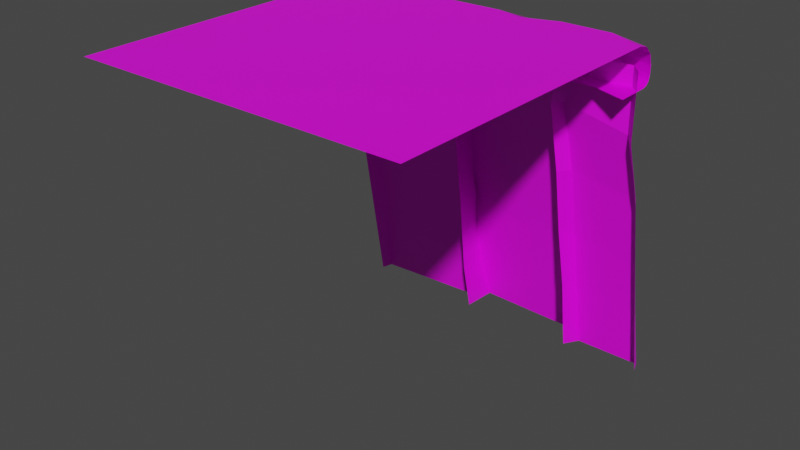 # Source: new-side-grass-tile.blend  (saved by Blender 2.80.75; exported with 4.5.12 LTS)
import bpy
from mathutils import Matrix  # noqa: F401  (used for matrix-valued properties, if any)

bpy.ops.wm.read_factory_settings(use_empty=True)
scene = bpy.context.scene
scene.name = 'Scene'

# ---- collections
col_collection = bpy.data.collections.new('Collection'); scene.collection.children.link(col_collection)

# ---- images (referenced by path relative to the original .blend; pixels are not part of the script)
import os
ASSET_DIR = os.environ.get("B2B_ASSET_DIR", "")  # directory of the original .blend (textures are referenced by path, not embedded)
HERE = os.path.dirname(os.path.abspath(__file__))  # packed textures are extracted next to this script under _unpacked/

def load_image(name, relpath, width, height, colorspace="sRGB"):
    """Load a texture the original file referenced (path relative to the .blend, or extracted next to this script)."""
    p = next((c for c in (os.path.join(HERE, relpath), os.path.join(ASSET_DIR, relpath)) if relpath and os.path.exists(c)), "")
    if p:
        img = bpy.data.images.load(p, check_existing=True)
        img.name = name
    else:  # same state as the original file: an image datablock whose file is absent (Cycles renders it pink)
        img = bpy.data.images.new(name, width, height)
        img.source = "FILE"
        img.filepath = "//" + (relpath or name)
    img.colorspace_settings.name = colorspace
    return img
img_cgshare_book_grass_003_jpg = load_image('cgshare-book-grass-003.jpg', 'cgshare-book-grass-003.jpg', 1024, 1024, 'sRGB')
img_treetexture_png = load_image('TreeTexture.png', 'TreeTexture.png', 1024, 1024, 'sRGB')

# ---- materials (node trees are filled in below, after node groups)
mat_material_floor_grass_002 = bpy.data.materials.new('Material_Floor_Grass.002')
mat_material_floor_grass_002.use_transparent_shadow = False
mat_material_003 = bpy.data.materials.new('Material.003')
mat_material_003.use_transparent_shadow = False
mat_material_003.roughness = 0.5

# ---- material node trees
mat_material_floor_grass_002.use_nodes = True; mat_material_floor_grass_002.node_tree.nodes.clear()
_N = mat_material_floor_grass_002.node_tree.nodes; _L = mat_material_floor_grass_002.node_tree.links
n0 = _N.new('ShaderNodeOutputMaterial'); n0.name = 'Material Output'; n0.location = (300, 300)
n1 = _N.new('ShaderNodeBsdfPrincipled'); n1.name = 'Principled BSDF'; n1.location = (10, 300)
n1.distribution = 'GGX'
n1.subsurface_method = 'BURLEY'
n1.inputs[2].default_value = 0.4
n1.inputs[3].default_value = 1.45
n1.inputs[27].default_value = (0.0, 0.0, 0.0, 1.0)
n1.inputs[28].default_value = 1.0
n2 = _N.new('ShaderNodeNormalMap'); n2.name = 'Normal Map'; n2.location = (-300, -300)
n2.label = 'Normal/Map'
n2.inputs[0].default_value = 0.14
n3 = _N.new('ShaderNodeTexImage'); n3.name = 'Image Texture'; n3.location = (-300, 600)
n3.image = img_cgshare_book_grass_003_jpg
_L.new(n1.outputs[0], n0.inputs[0])
_L.new(n2.outputs[0], n1.inputs[5])
_L.new(n3.outputs[0], n1.inputs[0])
n0.is_active_output = True
mat_material_003.use_nodes = True; mat_material_003.node_tree.nodes.clear()
_N = mat_material_003.node_tree.nodes; _L = mat_material_003.node_tree.links
n0 = _N.new('ShaderNodeOutputMaterial'); n0.name = 'Material Output'; n0.location = (300, 300)
n1 = _N.new('ShaderNodeBsdfPrincipled'); n1.name = 'Principled BSDF'; n1.location = (10, 300)
n1.distribution = 'GGX'
n1.subsurface_method = 'BURLEY'
n1.inputs[3].default_value = 1.45
n1.inputs[27].default_value = (0.0, 0.0, 0.0, 1.0)
n1.inputs[28].default_value = 1.0
n2 = _N.new('ShaderNodeNormalMap'); n2.name = 'Normal Map'; n2.location = (-300, -300)
n2.label = 'Normal/Map'
n2.inputs[0].default_value = 0.14
n3 = _N.new('ShaderNodeTexImage'); n3.name = 'Image Texture'; n3.location = (-300, 600)
n3.image = img_treetexture_png
_L.new(n1.outputs[0], n0.inputs[0])
_L.new(n2.outputs[0], n1.inputs[5])
_L.new(n3.outputs[0], n1.inputs[0])
n0.is_active_output = True

# ---- world
world_world = bpy.data.worlds.new('World'); scene.world = world_world
world_world.use_nodes = True; world_world.node_tree.nodes.clear()
_N = world_world.node_tree.nodes; _L = world_world.node_tree.links
n0 = _N.new('ShaderNodeOutputWorld'); n0.name = 'World Output'; n0.location = (300, 300)
n1 = _N.new('ShaderNodeBackground'); n1.name = 'Background'; n1.location = (10, 300)
n1.inputs[0].default_value = (0.05088, 0.05088, 0.05088, 1.0)
_L.new(n1.outputs[0], n0.inputs[0])
n0.is_active_output = True
world_world.color = (0.05088, 0.05088, 0.05088)
world_world.use_sun_shadow = False
world_world.sun_shadow_jitter_overblur = 0.0

# ---- meshes
me_cube_003 = bpy.data.meshes.new('Cube.003')
me_cube_003.from_pydata([(2.0, -2.0, -3.258e-07), (-2.0, -2.0, -3.258e-07), (2.0, 1.463, -0.4846), (-2.0, 1.463, -0.4846), (2.0, 2.0, -0.2665), (2.0, 1.734, 2.824e-07), (2.0, 1.964, -0.1332), (2.0, 1.867, -0.0357), (-2.0, 1.734, 2.824e-07), (-2.0, 2.0, -0.2665), (-2.0, 1.867, -0.0357), (-2.0, 1.964, -0.1332), (2.0, 1.883, -0.4846), (2.0, 2.0, -0.3679), (2.0, 1.942, -0.469), (2.0, 1.984, -0.4262), (-2.0, 2.0, -0.3679), (-2.0, 1.883, -0.4846), (-2.0, 1.984, -0.4262), (-2.0, 1.942, -0.469), (1.556, -2.0, -3.258e-07), (0.9304, -2.0, -3.258e-07), (0.5083, -2.0, -3.258e-07), (0.1663, -2.0, -3.258e-07), (-0.6565, -2.0, -3.258e-07), (-1.699, -2.0, -3.258e-07), (-1.699, 1.463, -0.4846), (-0.6565, 1.603, -0.4846), (0.1663, 1.625, -0.4846), (0.5083, 1.538, -0.4846), (0.9304, 1.68, -0.5151), (1.556, 1.68, -0.5151), (-1.699, 1.734, 2.824e-07), (-0.6565, 1.874, 3.053e-07), (0.1663, 1.896, 3.089e-07), (0.5083, 1.809, 2.947e-07), (0.9304, 1.951, 3.179e-07), (1.556, 1.951, 3.179e-07), (1.556, 2.084, -0.06622), (0.9304, 2.084, -0.06622), (0.5083, 1.942, -0.0357), (0.1663, 2.029, -0.1087), (-0.6565, 2.007, -0.1087), (-1.699, 1.867, -0.0357), (1.556, 2.182, -0.1637), (0.9304, 2.182, -0.1637), (0.5083, 2.039, -0.1332), (0.1663, 2.127, -0.2063), (-0.6565, 2.105, -0.2063), (-1.699, 1.964, -0.1332), (1.556, 2.217, -0.297), (0.9304, 2.217, -0.297), (0.5083, 2.075, -0.2665), (0.1663, 2.162, -0.3395), (-0.6565, 2.14, -0.3395), (-1.699, 2.0, -0.2665), (-1.699, 2.0, -0.3679), (-0.6565, 2.14, -0.4409), (0.1663, 2.162, -0.4409), (0.5083, 2.075, -0.3679), (0.9304, 2.217, -0.3984), (1.556, 2.217, -0.3984), (1.556, 2.202, -0.4567), (0.9304, 2.202, -0.4567), (0.5083, 2.059, -0.4262), (0.1663, 2.147, -0.4993), (-0.6565, 2.125, -0.4993), (-1.699, 1.984, -0.4262), (1.556, 2.159, -0.4995), (0.9304, 2.159, -0.4995), (0.5083, 2.017, -0.469), (0.1663, 2.104, -0.542), (-0.6565, 2.082, -0.542), (-1.699, 1.942, -0.469), (1.556, 2.101, -0.5151), (0.9304, 2.101, -0.5151), (0.5083, 1.958, -0.4846), (0.1663, 2.046, -0.5576), (-0.6565, 2.024, -0.5576), (-1.699, 1.883, -0.4846)], [], [(25, 32, 8, 1), (37, 5, 7, 38), (38, 7, 6, 44), (44, 6, 4, 50), (74, 12, 2, 31), (61, 13, 15, 62), (62, 15, 14, 68), (68, 14, 12, 74), (50, 4, 13, 61), (9, 55, 56, 16), (55, 54, 57, 56), (54, 53, 58, 57), (53, 52, 59, 58), (52, 51, 60, 59), (51, 50, 61, 60), (19, 73, 79, 17), (73, 72, 78, 79), (72, 71, 77, 78), (71, 70, 76, 77), (70, 69, 75, 76), (69, 68, 74, 75), (18, 67, 73, 19), (67, 66, 72, 73), (66, 65, 71, 72), (65, 64, 70, 71), (64, 63, 69, 70), (63, 62, 68, 69), (16, 56, 67, 18), (56, 57, 66, 67), (57, 58, 65, 66), (58, 59, 64, 65), (59, 60, 63, 64), (60, 61, 62, 63), (17, 79, 26, 3), (79, 78, 27, 26), (78, 77, 28, 27), (77, 76, 29, 28), (76, 75, 30, 29), (75, 74, 31, 30), (11, 49, 55, 9), (49, 48, 54, 55), (48, 47, 53, 54), (47, 46, 52, 53), (46, 45, 51, 52), (45, 44, 50, 51), (10, 43, 49, 11), (43, 42, 48, 49), (42, 41, 47, 48), (41, 40, 46, 47), (40, 39, 45, 46), (39, 38, 44, 45), (8, 32, 43, 10), (32, 33, 42, 43), (33, 34, 41, 42), (34, 35, 40, 41), (35, 36, 39, 40), (36, 37, 38, 39), (0, 5, 37, 20), (20, 37, 36, 21), (21, 36, 35, 22), (22, 35, 34, 23), (23, 34, 33, 24), (24, 33, 32, 25)])
me_cube_003.polygons.foreach_set('use_smooth', [True] * 63)
_k = set([(4, 50), (5, 37), (6, 44), (7, 38), (8, 32), (9, 55), (10, 43), (11, 49), (12, 74), (13, 61), (14, 68), (15, 62), (16, 56), (17, 79), (18, 67), (19, 73), (32, 33), (32, 43), (33, 34), (33, 42), (34, 35), (34, 41), (35, 36), (35, 40), (36, 37), (36, 39), (37, 38), (38, 39), (38, 44), (39, 40), (39, 45), (40, 41), (40, 46), (41, 42), (41, 47), (42, 43), (42, 48), (43, 49), (44, 45), (44, 50), (45, 46), (45, 51), (46, 47), (46, 52), (47, 48), (47, 53), (48, 49), (48, 54), (49, 55), (50, 51), (50, 61), (51, 52), (51, 60), (52, 53), (52, 59), (53, 54), (53, 58), (54, 55), (54, 57), (55, 56), (56, 57), (56, 67), (57, 58), (57, 66), (58, 59), (58, 65), (59, 60), (59, 64), (60, 61), (60, 63), (61, 62), (62, 63), (62, 68), (63, 64), (63, 69), (64, 65), (64, 70), (65, 66), (65, 71), (66, 67), (66, 72), (67, 73), (68, 69), (68, 74), (69, 70), (69, 75), (70, 71), (70, 76), (71, 72), (71, 77), (72, 73), (72, 78), (73, 79), (74, 75), (75, 76), (76, 77), (77, 78), (78, 79)])
me_cube_003.attributes.new('sharp_edge', 'BOOLEAN', 'EDGE').data.foreach_set('value', [ (min(e.vertices), max(e.vertices)) in _k for e in me_cube_003.edges])
_uv = me_cube_003.uv_layers.new(name='UVMap')
_uv.uv.foreach_set('vector', [0.0, 0.9248, 0.9334, 0.9248, 0.9334, 1.0, 0.0, 1.0, 0.9334, 0.1109, 0.9334, 0.0, 0.9667, 0.0, 0.9667, 0.1109, 0.9667, 0.1109, 0.9667, 0.0, 1.0, 0.0, 1.0, 0.1109, 0.8892, 0.9565, 1.0, 0.9565, 1.0, 0.9127, 0.8892, 0.9127, 0.1141, 0.9677, 0.003425, 0.9677, 0.003425, 0.8495, 0.1141, 0.8495, 0.8892, 0.8794, 1.0, 0.8794, 1.0, 0.8602, 0.8892, 0.8602, 0.8892, 0.8602, 1.0, 0.8602, 1.0, 0.841, 0.8892, 0.841, 0.1141, 0.9841, 0.003425, 0.9841, 0.003425, 0.9677, 0.1141, 0.9677, 0.8892, 0.9127, 1.0, 0.9127, 1.0, 0.8794, 0.8892, 0.8794, -0.0001282, 0.9127, 0.07514, 0.9127, 0.07514, 0.8794, -0.0001282, 0.8794, 0.07514, 0.9127, 0.3358, 0.9127, 0.3358, 0.8794, 0.07514, 0.8794, 0.3358, 0.9127, 0.5416, 0.9127, 0.5416, 0.8794, 0.3358, 0.8794, 0.5416, 0.9127, 0.6272, 0.9127, 0.6272, 0.8794, 0.5416, 0.8794, 0.6272, 0.9127, 0.7327, 0.9127, 0.7327, 0.8794, 0.6272, 0.8794, 0.7327, 0.9127, 0.8892, 0.9127, 0.8892, 0.8794, 0.7327, 0.8794, 1.001, 0.9841, 0.9262, 0.9841, 0.9262, 0.9677, 1.001, 0.9677, 0.9262, 0.9841, 0.6661, 0.9841, 0.6661, 0.9677, 0.9262, 0.9677, 0.6661, 0.9841, 0.4608, 0.9841, 0.4608, 0.9677, 0.6661, 0.9677, 0.4608, 0.9841, 0.3755, 0.9841, 0.3755, 0.9677, 0.4608, 0.9677, 0.3755, 0.9841, 0.2703, 0.9841, 0.2703, 0.9677, 0.3755, 0.9677, 0.2703, 0.9841, 0.1141, 0.9841, 0.1141, 0.9677, 0.2703, 0.9677, -0.0001282, 0.8602, 0.07514, 0.8602, 0.07514, 0.841, -0.0001282, 0.841, 0.07514, 0.8602, 0.3358, 0.8602, 0.3358, 0.841, 0.07514, 0.841, 0.3358, 0.8602, 0.5416, 0.8602, 0.5416, 0.841, 0.3358, 0.841, 0.5416, 0.8602, 0.6272, 0.8602, 0.6272, 0.841, 0.5416, 0.841, 0.6272, 0.8602, 0.7327, 0.8602, 0.7327, 0.841, 0.6272, 0.841, 0.7327, 0.8602, 0.8892, 0.8602, 0.8892, 0.841, 0.7327, 0.841, -0.0001282, 0.8794, 0.07514, 0.8794, 0.07514, 0.8602, -0.0001282, 0.8602, 0.07514, 0.8794, 0.3358, 0.8794, 0.3358, 0.8602, 0.07514, 0.8602, 0.3358, 0.8794, 0.5416, 0.8794, 0.5416, 0.8602, 0.3358, 0.8602, 0.5416, 0.8794, 0.6272, 0.8794, 0.6272, 0.8602, 0.5416, 0.8602, 0.6272, 0.8794, 0.7327, 0.8794, 0.7327, 0.8602, 0.6272, 0.8602, 0.7327, 0.8794, 0.8892, 0.8794, 0.8892, 0.8602, 0.7327, 0.8602, 1.001, 0.9677, 0.9262, 0.9677, 0.9262, 0.8495, 1.001, 0.8495, 0.9262, 0.9677, 0.6661, 0.9677, 0.6661, 0.8495, 0.9262, 0.8495, 0.6661, 0.9677, 0.4608, 0.9677, 0.4608, 0.8495, 0.6661, 0.8495, 0.4608, 0.9677, 0.3755, 0.9677, 0.3755, 0.8495, 0.4608, 0.8495, 0.3755, 0.9677, 0.2703, 0.9677, 0.2703, 0.8495, 0.3755, 0.8495, 0.2703, 0.9677, 0.1141, 0.9677, 0.1141, 0.8495, 0.2703, 0.8495, -0.0001282, 0.9565, 0.07514, 0.9565, 0.07514, 0.9127, -0.0001282, 0.9127, 0.07514, 0.9565, 0.3358, 0.9565, 0.3358, 0.9127, 0.07514, 0.9127, 0.3358, 0.9565, 0.5416, 0.9565, 0.5416, 0.9127, 0.3358, 0.9127, 0.5416, 0.9565, 0.6272, 0.9565, 0.6272, 0.9127, 0.5416, 0.9127, 0.6272, 0.9565, 0.7327, 0.9565, 0.7327, 0.9127, 0.6272, 0.9127, 0.7327, 0.9565, 0.8892, 0.9565, 0.8892, 0.9127, 0.7327, 0.9127, 0.9667, 1.0, 0.9667, 0.9248, 1.0, 0.9248, 1.0, 1.0, 0.9667, 0.9248, 0.9667, 0.6641, 1.0, 0.6641, 1.0, 0.9248, 0.9667, 0.6641, 0.9667, 0.4584, 1.0, 0.4584, 1.0, 0.6641, 0.9667, 0.4584, 0.9667, 0.3729, 1.0, 0.3729, 1.0, 0.4584, 0.9667, 0.3729, 0.9667, 0.2674, 1.0, 0.2674, 1.0, 0.3729, 0.9667, 0.2674, 0.9667, 0.1109, 1.0, 0.1109, 1.0, 0.2674, 0.9334, 1.0, 0.9334, 0.9248, 0.9667, 0.9248, 0.9667, 1.0, 0.9334, 0.9248, 0.9334, 0.6641, 0.9667, 0.6641, 0.9667, 0.9248, 0.9334, 0.6641, 0.9334, 0.4584, 0.9667, 0.4584, 0.9667, 0.6641, 0.9334, 0.4584, 0.9334, 0.3729, 0.9667, 0.3729, 0.9667, 0.4584, 0.9334, 0.3729, 0.9334, 0.2674, 0.9667, 0.2674, 0.9667, 0.3729, 0.9334, 0.2674, 0.9334, 0.1109, 0.9667, 0.1109, 0.9667, 0.2674, 0.0, 0.0, 0.9334, 0.0, 0.9334, 0.1109, 0.0, 0.1109, 0.0, 0.1109, 0.9334, 0.1109, 0.9334, 0.2674, 0.0, 0.2674, 0.0, 0.2674, 0.9334, 0.2674, 0.9334, 0.3729, 0.0, 0.3729, 0.0, 0.3729, 0.9334, 0.3729, 0.9334, 0.4584, 0.0, 0.4584, 0.0, 0.4584, 0.9334, 0.4584, 0.9334, 0.6641, 0.0, 0.6641, 0.0, 0.6641, 0.9334, 0.6641, 0.9334, 0.9248, 0.0, 0.9248])
me_cube_003.materials.append(mat_material_floor_grass_002)
me_cube_003.use_remesh_preserve_volume = False
me_cube_003.use_remesh_preserve_attributes = False
me_cube_003.use_mirror_vertex_groups = False
me_cube_003.update()
me_cube_003.normals_split_custom_set([tuple(v) for v in zip(*[iter([1.792e-15, -1.629e-07, 1.0, 1.865e-15, -1.629e-07, 1.0, 0.0, -1.629e-07, 1.0, 0.0, -1.629e-07, 1.0, 0.1415, 0.3537, 0.9246, 0.1415, 0.3537, 0.9246, 0.1415, 0.3537, 0.9246, 0.1415, 0.3537, 0.9246, 0.2855, 0.6777, 0.6777, 0.2855, 0.6777, 0.6777, 0.2855, 0.6777, 0.6777, 0.2855, 0.6777, 0.6777, 0.4146, 0.879, 0.2355, 0.4146, 0.879, 0.2355, 0.4146, 0.879, 0.2355, 0.4146, 0.879, 0.2355, 0.02852, 1.408e-07, -0.9996, 0.06861, 1.394e-07, -0.9976, 0.06861, 1.394e-07, -0.9976, 0.03867, 1.405e-07, -0.9993, 0.4409, 0.867, -0.2323, 0.4409, 0.867, -0.2323, 0.4409, 0.867, -0.2323, 0.4409, 0.867, -0.2323, 0.3675, 0.6576, -0.6576, 0.3675, 0.6576, -0.6576, 0.3675, 0.6576, -0.6576, 0.3675, 0.6576, -0.6576, 0.1898, 0.2541, -0.9484, 0.1898, 0.2541, -0.9484, 0.1898, 0.2541, -0.9484, 0.1898, 0.2541, -0.9484, 0.4401, 0.898, 0.0, 0.4401, 0.898, 0.0, 0.4401, 0.898, 0.0, 0.4401, 0.898, 0.0, 0.0, 1.0, 0.0, 0.0, 1.0, 0.0, 0.0, 1.0, 0.0, 0.0, 1.0, 0.0, -0.1336, 0.991, 0.0, -0.1336, 0.991, 0.0, -0.1336, 0.991, 0.0, -0.1336, 0.991, 0.0, -0.02641, 0.9997, 0.0, -0.02641, 0.9997, 0.0, -0.02641, 0.9997, 0.0, -0.02641, 0.9997, 0.0, 0.2469, 0.969, 0.0, 0.2469, 0.969, 0.0, 0.2469, 0.969, 0.0, 0.2469, 0.969, 0.0, -0.3197, 0.9475, 0.0, -0.3197, 0.9475, 0.0, -0.3197, 0.9475, 0.0, -0.3197, 0.9475, 0.0, 0.0, 1.0, 0.0, 0.0, 1.0, 0.0, 0.0, 1.0, 0.0, 0.0, 1.0, 0.0, 0.0, 0.2588, -0.9659, 0.0, 0.2588, -0.9659, 0.0, 0.2588, -0.9659, 0.0, 0.2588, -0.9659, -0.102, 0.2575, -0.9609, -0.102, 0.2575, -0.9609, -0.102, 0.2575, -0.9609, -0.102, 0.2575, -0.9609, -0.006839, 0.2588, -0.9659, -0.006839, 0.2588, -0.9659, -0.006839, 0.2588, -0.9659, -0.006839, 0.2588, -0.9659, 0.2627, 0.2497, -0.932, 0.2627, 0.2497, -0.932, 0.2627, 0.2497, -0.932, 0.2627, 0.2497, -0.932, -0.1553, 0.2557, -0.9542, -0.1553, 0.2557, -0.9542, -0.1553, 0.2557, -0.9542, -0.1553, 0.2557, -0.9542, 0.0, 0.2588, -0.9659, 0.0, 0.2588, -0.9659, 0.0, 0.2588, -0.9659, 0.0, 0.2588, -0.9659, 0.0, 0.7071, -0.7071, 0.0, 0.7071, -0.7071, 0.0, 0.7071, -0.7071, 0.0, 0.7071, -0.7071, -0.1433, 0.6998, -0.6998, -0.1433, 0.6998, -0.6998, -0.1433, 0.6998, -0.6998, -0.1433, 0.6998, -0.6998, -0.01868, 0.707, -0.707, -0.01868, 0.707, -0.707, -0.01868, 0.707, -0.707, -0.01868, 0.707, -0.707, 0.3144, 0.6713, -0.6713, 0.3144, 0.6713, -0.6713, 0.3144, 0.6713, -0.6713, 0.3144, 0.6713, -0.6713, -0.2783, 0.6792, -0.6792, -0.2783, 0.6792, -0.6792, -0.2783, 0.6792, -0.6792, -0.2783, 0.6792, -0.6792, 0.0, 0.7071, -0.7071, 0.0, 0.7071, -0.7071, 0.0, 0.7071, -0.7071, 0.0, 0.7071, -0.7071, 0.0, 0.9659, -0.2588, 0.0, 0.9659, -0.2588, 0.0, 0.9659, -0.2588, 0.0, 0.9659, -0.2588, -0.1467, 0.9555, -0.256, -0.1467, 0.9555, -0.256, -0.1467, 0.9555, -0.256, -0.1467, 0.9555, -0.256, -0.02552, 0.9656, -0.2587, -0.02552, 0.9656, -0.2587, -0.02552, 0.9656, -0.2587, -0.02552, 0.9656, -0.2587, 0.2885, 0.9248, -0.2478, 0.2885, 0.9248, -0.2478, 0.2885, 0.9248, -0.2478, 0.2885, 0.9248, -0.2478, -0.3258, 0.9132, -0.2447, -0.3258, 0.9132, -0.2447, -0.3258, 0.9132, -0.2447, -0.3258, 0.9132, -0.2447, 0.0, 0.9659, -0.2588, 0.0, 0.9659, -0.2588, 0.0, 0.9659, -0.2588, 0.0, 0.9659, -0.2588, 0.0, 1.417e-07, -1.0, -0.0121, -0.04505, -0.9989, -0.01111, -0.04136, -0.9991, 0.0, 1.417e-07, -1.0, -0.0121, -0.04505, -0.9989, -0.008588, -0.1313, -0.9913, -0.01004, -0.1269, -0.9919, -0.01111, -0.04136, -0.9991, -0.008588, -0.1313, -0.9913, 0.04085, -0.1326, -0.9903, 0.04692, -0.1261, -0.9909, -0.01004, -0.1269, -0.9919, 0.04085, -0.1326, -0.9903, 0.004284, -0.04234, -0.9991, 0.008279, -0.04454, -0.999, 0.04692, -0.1261, -0.9909, 0.004284, -0.04234, -0.9991, -0.03193, 1.625e-07, -0.9995, -0.03947, 1.674e-07, -0.9992, 0.008279, -0.04454, -0.999, -0.03193, 1.625e-07, -0.9995, 0.02852, 1.408e-07, -0.9996, 0.03867, 1.405e-07, -0.9993, -0.03947, 1.674e-07, -0.9992, 1.122e-08, 0.9659, 0.2588, 1.122e-08, 0.9659, 0.2588, 1.122e-08, 0.9659, 0.2588, 1.122e-08, 0.9659, 0.2588, -0.1113, 0.9599, 0.2572, -0.1113, 0.9599, 0.2572, -0.1113, 0.9599, 0.2572, -0.1113, 0.9599, 0.2572, -0.02552, 0.9656, 0.2587, -0.02552, 0.9656, 0.2587, -0.02552, 0.9656, 0.2587, -0.02552, 0.9656, 0.2587, 0.1874, 0.9488, 0.2542, 0.1874, 0.9488, 0.2542, 0.1874, 0.9488, 0.2542, 0.1874, 0.9488, 0.2542, -0.2936, 0.9234, 0.2474, -0.2936, 0.9234, 0.2474, -0.2936, 0.9234, 0.2474, -0.2936, 0.9234, 0.2474, 0.0, 0.9659, 0.2588, 0.0, 0.9659, 0.2588, 0.0, 0.9659, 0.2588, 0.0, 0.9659, 0.2588, 2.244e-08, 0.7071, 0.7071, 2.244e-08, 0.7071, 0.7071, 2.244e-08, 0.7071, 0.7071, 2.244e-08, 0.7071, 0.7071, -0.0457, 0.7064, 0.7064, -0.0457, 0.7064, 0.7064, -0.0457, 0.7064, 0.7064, -0.0457, 0.7064, 0.7064, -0.01868, 0.707, 0.707, -0.01868, 0.707, 0.707, -0.01868, 0.707, 0.707, -0.01868, 0.707, 0.707, 0.02911, 0.7068, 0.7068, 0.02911, 0.7068, 0.7068, 0.02911, 0.7068, 0.7068, 0.02911, 0.7068, 0.7068, -0.1842, 0.695, 0.695, -0.1842, 0.695, 0.695, -0.1842, 0.695, 0.695, -0.1842, 0.695, 0.695, 0.0, 0.7071, 0.7071, 0.0, 0.7071, 0.7071, 0.0, 0.7071, 0.7071, 0.0, 0.7071, 0.7071, 0.0, 0.2588, 0.9659, 0.0, 0.2588, 0.9659, 0.0, 0.2588, 0.9659, 0.0, 0.2588, 0.9659, -0.03341, 0.4763, 0.8787, -0.03341, 0.4763, 0.8787, -0.03341, 0.4763, 0.8787, -0.03341, 0.4763, 0.8787, -0.01671, 0.6322, 0.7746, -0.01671, 0.6322, 0.7746, -0.01671, 0.6322, 0.7746, -0.01671, 0.6322, 0.7746, 0.02752, 0.4764, 0.8788, 0.02752, 0.4764, 0.8788, 0.02752, 0.4764, 0.8788, 0.02752, 0.4764, 0.8788, -0.08643, 0.3559, 0.9305, -0.08643, 0.3559, 0.9305, -0.08643, 0.3559, 0.9305, -0.08643, 0.3559, 0.9305, 0.0, 0.4451, 0.8955, 0.0, 0.4451, 0.8955, 0.0, 0.4451, 0.8955, 0.0, 0.4451, 0.8955, 2.084e-15, -1.629e-07, 1.0, 2.084e-15, -1.629e-07, 1.0, 8.65e-16, -1.629e-07, 1.0, 1.042e-15, -1.629e-07, 1.0, 1.042e-15, -1.629e-07, 1.0, 8.65e-16, -1.629e-07, 1.0, -9.595e-16, -1.629e-07, 1.0, -1.085e-15, -1.629e-07, 1.0, -1.085e-15, -1.629e-07, 1.0, -9.595e-16, -1.629e-07, 1.0, 1.535e-15, -1.629e-07, 1.0, 1.612e-15, -1.629e-07, 1.0, 1.612e-15, -1.629e-07, 1.0, 1.535e-15, -1.629e-07, 1.0, -5.078e-16, -1.629e-07, 1.0, -8.157e-17, -1.629e-07, 1.0, -8.157e-17, -1.629e-07, 1.0, -5.078e-16, -1.629e-07, 1.0, -1.228e-15, -1.629e-07, 1.0, -9.864e-16, -1.629e-07, 1.0, -9.864e-16, -1.629e-07, 1.0, -1.228e-15, -1.629e-07, 1.0, 1.865e-15, -1.629e-07, 1.0, 1.792e-15, -1.629e-07, 1.0])] * 3)])
me_cube_004 = bpy.data.meshes.new('Cube.004')
me_cube_004.from_pydata([(199.9, -424.4, -242.0), (199.9, -26.42, -174.6), (-199.9, -424.4, -242.0), (-199.9, -26.42, -174.6), (105.2, -420.3, -232.1), (-41.26, -420.3, -232.1), (-41.26, -26.42, -178.6), (105.2, -26.42, -178.6), (-53.72, -424.4, -263.4), (-65.49, -26.42, -196.1), (-40.8, -422.9, -278.3), (-27.03, -27.67, -196.4), (95.27, -27.67, -190.1), (106.1, -422.9, -272.0), (122.9, -26.42, -188.4), (113.7, -424.4, -255.8), (199.9, -345.7, -228.0), (199.9, -266.9, -214.0), (199.9, -188.2, -200.1), (199.9, -106.4, -174.6), (-199.9, -106.4, -174.6), (-199.9, -188.2, -200.1), (-199.9, -266.9, -214.0), (-199.9, -345.7, -228.0), (-40.16, -85.33, -176.1), (-37.35, -179.4, -190.0), (-40.99, -252.9, -205.1), (-40.36, -355.7, -216.5), (98.37, -84.44, -176.2), (105.0, -168.8, -187.3), (102.4, -250.4, -205.6), (105.1, -330.3, -219.3), (-45.29, -85.94, -196.2), (-43.41, -183.9, -221.5), (-39.51, -257.0, -236.5), (-47.44, -359.8, -247.9), (-37.8, -87.53, -198.7), (-37.27, -155.0, -219.0), (-47.33, -280.0, -246.3), (-46.45, -358.9, -260.4), (97.24, -86.64, -192.5), (104.7, -147.0, -209.0), (106.9, -277.5, -240.5), (111.0, -333.4, -255.9), (108.1, -85.43, -188.7), (112.3, -172.2, -208.9), (109.3, -265.4, -231.3), (109.8, -334.4, -243.0), (-196.2, -424.4, -255.8), (-183.7, -26.42, -188.4), (-191.0, -347.4, -243.1), (-191.0, -265.7, -229.4), (-191.3, -187.6, -215.3), (-182.4, -104.0, -188.4), (187.0, -26.42, -188.4), (195.2, -424.4, -255.8), (193.3, -343.9, -241.2), (192.5, -275.8, -229.3), (192.9, -185.7, -212.4), (187.7, -103.2, -188.5)], [], [(59, 54, 1, 19), (32, 9, 6, 24), (40, 12, 7, 28), (53, 49, 9, 32), (24, 6, 11, 36), (36, 11, 12, 40), (28, 7, 14, 44), (4, 31, 47, 15), (31, 30, 46, 47), (30, 29, 45, 46), (29, 28, 44, 45), (10, 39, 43, 13), (39, 38, 42, 43), (38, 37, 41, 42), (37, 36, 40, 41), (5, 27, 39, 10), (27, 26, 38, 39), (26, 25, 37, 38), (25, 24, 36, 37), (48, 50, 35, 8), (50, 51, 34, 35), (51, 52, 33, 34), (52, 53, 32, 33), (13, 43, 31, 4), (43, 42, 30, 31), (42, 41, 29, 30), (41, 40, 28, 29), (8, 35, 27, 5), (35, 34, 26, 27), (34, 33, 25, 26), (33, 32, 24, 25), (55, 56, 16, 0), (56, 57, 17, 16), (57, 58, 18, 17), (58, 59, 19, 18), (21, 20, 53, 52), (22, 21, 52, 51), (23, 22, 51, 50), (2, 23, 50, 48), (20, 3, 49, 53), (45, 44, 59, 58), (46, 45, 58, 57), (47, 46, 57, 56), (15, 47, 56, 55), (44, 14, 54, 59)])
me_cube_004.polygons.foreach_set('use_smooth', [True] * 45)
_k = set([(4, 31), (5, 27), (6, 24), (7, 28), (8, 35), (9, 32), (10, 39), (11, 36), (12, 40), (13, 43), (14, 44), (15, 47), (16, 56), (17, 57), (18, 58), (19, 59), (20, 53), (21, 52), (22, 51), (23, 50), (24, 25), (24, 32), (24, 36), (25, 26), (25, 33), (25, 37), (26, 27), (26, 34), (26, 38), (27, 35), (27, 39), (28, 29), (28, 40), (28, 44), (29, 30), (29, 41), (29, 45), (30, 31), (30, 42), (30, 46), (31, 43), (31, 47), (32, 33), (32, 53), (33, 34), (33, 52), (34, 35), (34, 51), (35, 50), (36, 37), (36, 40), (37, 38), (37, 41), (38, 39), (38, 42), (40, 41), (41, 42), (42, 43), (44, 45), (44, 59), (45, 46), (45, 58), (46, 47), (46, 57), (47, 56), (48, 50), (49, 53), (50, 51), (51, 52), (52, 53), (54, 59), (55, 56), (56, 57), (57, 58), (58, 59)])
me_cube_004.attributes.new('sharp_edge', 'BOOLEAN', 'EDGE').data.foreach_set('value', [ (min(e.vertices), max(e.vertices)) in _k for e in me_cube_004.edges])
_uv = me_cube_004.uv_layers.new(name='UVMap')
_uv.uv.foreach_set('vector', [0.5341, 0.2594, 0.5345, 0.2951, 0.5285, 0.2951, 0.5285, 0.2579, 0.6469, 0.2672, 0.652, 0.2951, 0.6407, 0.2951, 0.6402, 0.2677, 0.5806, 0.2671, 0.5813, 0.2945, 0.5726, 0.2951, 0.5757, 0.2681, 0.7256, 0.6297, 0.7264, 0.6728, 0.6605, 0.6728, 0.6544, 0.6395, 0.6402, 0.2677, 0.6407, 0.2951, 0.6277, 0.2945, 0.632, 0.2666, 0.6444, 0.6115, 0.6393, 0.6448, 0.5839, 0.6448, 0.5829, 0.612, 0.5757, 0.2681, 0.5726, 0.2951, 0.5643, 0.2951, 0.5712, 0.2676, 0.5726, 0.1117, 0.5726, 0.1536, 0.5704, 0.1517, 0.5686, 0.1098, 0.5726, 0.1536, 0.5739, 0.1908, 0.5707, 0.1838, 0.5704, 0.1517, 0.5739, 0.1908, 0.5727, 0.2288, 0.5692, 0.2272, 0.5707, 0.1838, 0.5727, 0.2288, 0.5757, 0.2681, 0.5712, 0.2676, 0.5692, 0.2272, 0.6478, 0.3096, 0.6505, 0.3452, 0.5783, 0.3594, 0.5807, 0.3096, 0.6505, 0.3569, 0.6509, 0.4008, 0.5803, 0.4022, 0.5783, 0.3711, 0.649, 0.4282, 0.6441, 0.4977, 0.5793, 0.5022, 0.5783, 0.4296, 0.6441, 0.5212, 0.6444, 0.5587, 0.5829, 0.5592, 0.5793, 0.5257, 0.6407, 0.1117, 0.6403, 0.1418, 0.6354, 0.1403, 0.6332, 0.1105, 0.6403, 0.1418, 0.6406, 0.1896, 0.6358, 0.177, 0.6354, 0.1403, 0.6406, 0.1896, 0.6389, 0.2239, 0.6318, 0.2352, 0.6358, 0.177, 0.6389, 0.2239, 0.6402, 0.2677, 0.632, 0.2666, 0.6318, 0.2352, 0.7352, 0.3361, 0.7323, 0.379, 0.6525, 0.3721, 0.6559, 0.3361, 0.7323, 0.3907, 0.7324, 0.4361, 0.6522, 0.441, 0.6525, 0.3838, 0.7304, 0.4635, 0.7306, 0.5069, 0.6517, 0.5092, 0.6502, 0.4683, 0.7306, 0.5304, 0.7256, 0.5769, 0.6544, 0.5868, 0.6517, 0.5327, 0.577, 0.1105, 0.5751, 0.1522, 0.5726, 0.1536, 0.5726, 0.1117, 0.5751, 0.1522, 0.5767, 0.1782, 0.5739, 0.1908, 0.5726, 0.1536, 0.5767, 0.1782, 0.5776, 0.239, 0.5727, 0.2288, 0.5739, 0.1908, 0.5776, 0.239, 0.5806, 0.2671, 0.5757, 0.2681, 0.5727, 0.2288, 0.6465, 0.1098, 0.6436, 0.1399, 0.6403, 0.1418, 0.6407, 0.1117, 0.6436, 0.1399, 0.6434, 0.1877, 0.6406, 0.1896, 0.6403, 0.1418, 0.6434, 0.1877, 0.6446, 0.222, 0.6389, 0.2239, 0.6406, 0.1896, 0.6446, 0.222, 0.6469, 0.2672, 0.6402, 0.2677, 0.6389, 0.2239, 0.5307, 0.1098, 0.5315, 0.1473, 0.5285, 0.1465, 0.5285, 0.1098, 0.5315, 0.1473, 0.5319, 0.179, 0.5285, 0.1831, 0.5285, 0.1465, 0.5319, 0.179, 0.5317, 0.2209, 0.5285, 0.2198, 0.5285, 0.1831, 0.5317, 0.2209, 0.5341, 0.2594, 0.5285, 0.2579, 0.5285, 0.2198, 0.7146, 0.2198, 0.7146, 0.2579, 0.7065, 0.259, 0.7106, 0.22, 0.7146, 0.1831, 0.7146, 0.2198, 0.7106, 0.22, 0.7105, 0.1837, 0.7146, 0.1465, 0.7146, 0.1831, 0.7105, 0.1837, 0.7104, 0.1457, 0.7146, 0.1098, 0.7146, 0.1465, 0.7104, 0.1457, 0.7129, 0.1098, 0.7146, 0.2579, 0.7146, 0.2951, 0.7071, 0.2951, 0.7065, 0.259, 0.5635, 0.5253, 0.5659, 0.5736, 0.5216, 0.5637, 0.5187, 0.5178, 0.5652, 0.45, 0.5635, 0.5018, 0.5187, 0.4943, 0.5189, 0.4442, 0.5669, 0.3842, 0.5672, 0.4226, 0.5209, 0.4168, 0.5204, 0.3789, 0.5647, 0.3224, 0.5669, 0.3725, 0.5204, 0.3672, 0.5194, 0.3224, 0.5659, 0.6263, 0.5576, 0.6592, 0.522, 0.6592, 0.5216, 0.6165])
me_cube_004.materials.append(mat_material_003)
me_cube_004.use_remesh_preserve_volume = False
me_cube_004.use_remesh_preserve_attributes = False
me_cube_004.use_mirror_vertex_groups = False
me_cube_004.update()
me_cube_004.normals_split_custom_set([tuple(v) for v in zip(*[iter([0.7408, 0.0034, -0.6717, 0.7408, 0.0034, -0.6717, 0.7408, 0.0034, -0.6717, 0.7408, 0.0034, -0.6717, 0.7802, 0.1282, -0.6122, 0.7802, 0.1282, -0.6122, 0.7802, 0.1282, -0.6122, 0.7802, 0.1282, -0.6122, 0.9304, -0.03834, -0.3646, 0.9304, -0.03834, -0.3646, 0.9304, -0.03834, -0.3646, 0.9304, -0.03834, -0.3646, -0.05946, -0.00841, -0.9982, -0.05946, -0.00841, -0.9982, -0.05946, -0.00841, -0.9982, -0.05946, -0.00841, -0.9982, -0.9204, 0.07451, -0.3837, -0.9204, 0.07451, -0.3837, -0.9204, 0.07451, -0.3837, -0.9204, 0.07451, -0.3837, 0.04815, 0.03637, -0.9982, 0.04815, 0.03637, -0.9982, 0.04815, 0.03637, -0.9982, 0.04815, 0.03637, -0.9982, -0.6249, 0.1021, -0.774, -0.6249, 0.1021, -0.774, -0.6249, 0.1021, -0.774, -0.6249, 0.1021, -0.774, -0.9627, 0.017, -0.2702, -0.9627, 0.017, -0.2702, -0.9627, 0.017, -0.2702, -0.9627, 0.017, -0.2702, -0.9722, 0.01873, -0.2333, -0.9722, 0.01873, -0.2333, -0.9722, 0.01873, -0.2333, -0.9722, 0.01873, -0.2333, -0.9404, 0.1054, -0.3232, -0.9404, 0.1054, -0.3232, -0.9404, 0.1054, -0.3232, -0.9404, 0.1054, -0.3232, -0.8926, 0.02574, -0.4502, -0.8926, 0.02574, -0.4502, -0.8926, 0.02574, -0.4502, -0.8926, 0.02574, -0.4502, 0.0164, 0.2159, -0.9763, 0.01328, 0.2147, -0.9766, 0.01614, 0.2158, -0.9763, 0.0164, 0.2159, -0.9763, 0.01328, 0.2147, -0.9766, 0.01312, 0.2146, -0.9766, 0.01312, 0.2146, -0.9766, 0.01614, 0.2158, -0.9763, 0.04421, 0.223, -0.9738, 0.04421, 0.223, -0.9738, 0.04421, 0.223, -0.9738, 0.04421, 0.223, -0.9738, 0.04699, 0.2783, -0.9593, 0.04699, 0.2783, -0.9593, 0.04699, 0.2783, -0.9593, 0.04699, 0.2783, -0.9593, -0.9964, -0.05394, 0.06573, -0.9964, -0.05394, 0.06573, -0.9964, -0.05394, 0.06573, -0.9964, -0.05394, 0.06573, -0.9875, -0.02994, 0.1546, -0.9875, -0.02994, 0.1546, -0.9875, -0.02994, 0.1546, -0.9875, -0.02994, 0.1546, -0.995, 0.05017, 0.08663, -0.995, 0.05017, 0.08663, -0.995, 0.05017, 0.08663, -0.995, 0.05017, 0.08663, -0.9986, -0.009831, -0.05136, -0.9986, -0.009831, -0.05136, -0.9986, -0.009831, -0.05136, -0.9986, -0.009831, -0.05136, -0.03409, 0.1979, -0.9796, -0.03409, 0.1979, -0.9796, -0.03409, 0.1979, -0.9796, -0.03409, 0.1979, -0.9796, -0.03832, 0.1357, -0.99, -0.03832, 0.1357, -0.99, -0.03832, 0.1357, -0.99, -0.03832, 0.1357, -0.99, -0.05124, 0.1874, -0.981, -0.05124, 0.1874, -0.981, -0.05124, 0.1874, -0.981, -0.05124, 0.1874, -0.981, -0.06794, 0.2784, -0.9581, -0.06794, 0.2784, -0.9581, -0.06794, 0.2784, -0.9581, -0.06794, 0.2784, -0.9581, 0.995, -0.04159, 0.09052, 0.995, -0.04159, 0.09052, 0.995, -0.04159, 0.09052, 0.995, -0.04159, 0.09052, 0.9908, 0.0213, 0.1338, 0.9908, 0.0213, 0.1338, 0.9908, 0.0213, 0.1338, 0.9908, 0.0213, 0.1338, 0.9969, -0.01969, 0.07556, 0.9969, -0.01969, 0.07556, 0.9969, -0.01969, 0.07556, 0.9969, -0.01969, 0.07556, 0.9954, 0.09459, 0.01223, 0.9954, 0.09459, 0.01223, 0.9954, 0.09459, 0.01223, 0.9954, 0.09459, 0.01223, 0.9537, 0.01932, -0.3001, 0.9537, 0.01932, -0.3001, 0.9537, 0.01932, -0.3001, 0.9537, 0.01932, -0.3001, 0.996, -0.02592, -0.08536, 0.996, -0.02592, -0.08536, 0.996, -0.02592, -0.08536, 0.996, -0.02592, -0.08536, 0.997, 0.01715, -0.07487, 0.997, 0.01715, -0.07487, 0.997, 0.01715, -0.07487, 0.997, 0.01715, -0.07487, 0.9736, 0.06825, -0.2179, 0.9736, 0.06825, -0.2179, 0.9736, 0.06825, -0.2179, 0.9736, 0.06825, -0.2179, 0.9209, 0.07931, -0.3816, 0.9209, 0.07931, -0.3816, 0.9209, 0.07931, -0.3816, 0.9209, 0.07931, -0.3816, 0.885, 0.08535, -0.4578, 0.885, 0.08535, -0.4578, 0.885, 0.08535, -0.4578, 0.885, 0.08535, -0.4578, 0.8744, 0.08528, -0.4777, 0.8744, 0.08528, -0.4777, 0.8744, 0.08528, -0.4777, 0.8744, 0.08528, -0.4777, 0.8103, 0.1921, -0.5536, 0.8103, 0.1921, -0.5536, 0.8103, 0.1921, -0.5536, 0.8103, 0.1921, -0.5536, -0.735, 0.2405, -0.634, -0.735, 0.2405, -0.634, -0.735, 0.2405, -0.634, -0.735, 0.2405, -0.634, -0.868, 0.08568, -0.4891, -0.868, 0.08568, -0.4891, -0.868, 0.08568, -0.4891, -0.868, 0.08568, -0.4891, -0.8593, 0.08642, -0.5041, -0.8593, 0.08642, -0.5041, -0.8593, 0.08642, -0.5041, -0.8593, 0.08642, -0.5041, -0.9094, 0.09963, -0.4038, -0.9094, 0.09963, -0.4038, -0.9094, 0.09963, -0.4038, -0.9094, 0.09963, -0.4038, -0.6343, -0.005268, -0.7731, -0.6343, -0.005268, -0.7731, -0.6343, -0.005268, -0.7731, -0.6343, -0.005268, -0.7731, 0.02967, 0.2541, -0.9667, 0.02967, 0.2541, -0.9667, 0.02967, 0.2541, -0.9667, 0.02967, 0.2541, -0.9667, 0.02116, 0.2086, -0.9778, 0.02116, 0.2086, -0.9778, 0.02116, 0.2086, -0.9778, 0.02116, 0.2086, -0.9778, 0.04266, 0.1701, -0.9845, 0.04266, 0.1701, -0.9845, 0.04266, 0.1701, -0.9845, 0.04266, 0.1701, -0.9845, 0.02006, 0.159, -0.9871, 0.02006, 0.159, -0.9871, 0.02006, 0.159, -0.9871, 0.02006, 0.159, -0.9871, 0.001835, 0.002087, -1.0, 0.001835, 0.002087, -1.0, 0.001835, 0.002087, -1.0, 0.001835, 0.002087, -1.0])] * 3)])

# ---- objects
ob_mesh_floor_tile_main = bpy.data.objects.new('Mesh_Floor_Tile_Main', me_cube_003)
ob_cube = bpy.data.objects.new('Cube', me_cube_004)

# ---- transforms, parenting, visibility, modifiers, constraints
ob_mesh_floor_tile_main.location = (0.0, 0.0, 0.0)
ob_mesh_floor_tile_main.color = (0.8, 0.8, 0.8, 1.0)
ob_mesh_floor_tile_main.lineart.crease_threshold = 0.0
ob_cube.location = (0.0, 0.0, 0.0)
ob_cube.rotation_euler = (1.571, -0.0, 0.0)
ob_cube.scale = (0.01, 0.01, 0.01)
ob_cube.color = (0.8, 0.8, 0.8, 1.0)
ob_cube.lineart.crease_threshold = 0.0

# ---- collection membership
col_collection.objects.link(ob_mesh_floor_tile_main)
col_collection.objects.link(ob_cube)

# ---- scene / render settings (as saved in the file)
scene.frame_start = 1; scene.frame_end = 250; scene.frame_set(1)
scene.render.engine = 'BLENDER_EEVEE_NEXT'
scene.cycles.use_denoising = False
scene.cycles.samples = 128
scene.cycles.sampling_pattern = 'TABULATED_SOBOL'
scene.cycles.use_adaptive_sampling = False
scene.cycles.use_light_tree = False
scene.view_settings.view_transform = 'Filmic'
bpy.context.view_layer.update()

# ---- added for rendering (the .blend has no active camera and no usable light): camera, sun
cam_auto = bpy.data.cameras.new('AutoCamera')
cam_auto.lens = 50.0
cam_auto.sensor_width = 36.0
cam_auto.clip_end = 1000.0
ob_auto_camera = bpy.data.objects.new('AutoCamera', cam_auto)
scene.collection.objects.link(ob_auto_camera)
ob_auto_camera.location = (6.97839, -7.9826, 3.46075)
ob_auto_camera.rotation_euler = (1.09748, -7.21219e-08, 0.694738)
scene.camera = ob_auto_camera
light_auto_sun = bpy.data.lights.new('AutoSun', 'SUN')
light_auto_sun.energy = 3.0
light_auto_sun.angle = 0.0523599
ob_auto_sun = bpy.data.objects.new('AutoSun', light_auto_sun)
scene.collection.objects.link(ob_auto_sun)
ob_auto_sun.rotation_euler = (0.872665, 0.174533, 0.523599)
bpy.context.view_layer.update()

